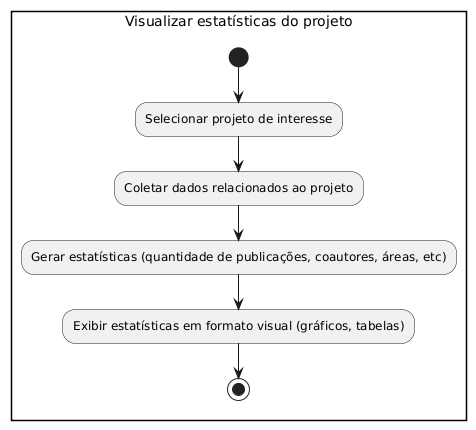

The diagram above was rendered by PlantUML. Its source (embedded in the PNG):
@startuml
rectangle "Visualizar estatísticas do projeto"
start

:Selecionar projeto de interesse;

:Coletar dados relacionados ao projeto;

:Gerar estatísticas (quantidade de publicações, coautores, áreas, etc);

:Exibir estatísticas em formato visual (gráficos, tabelas);

stop
@enduml